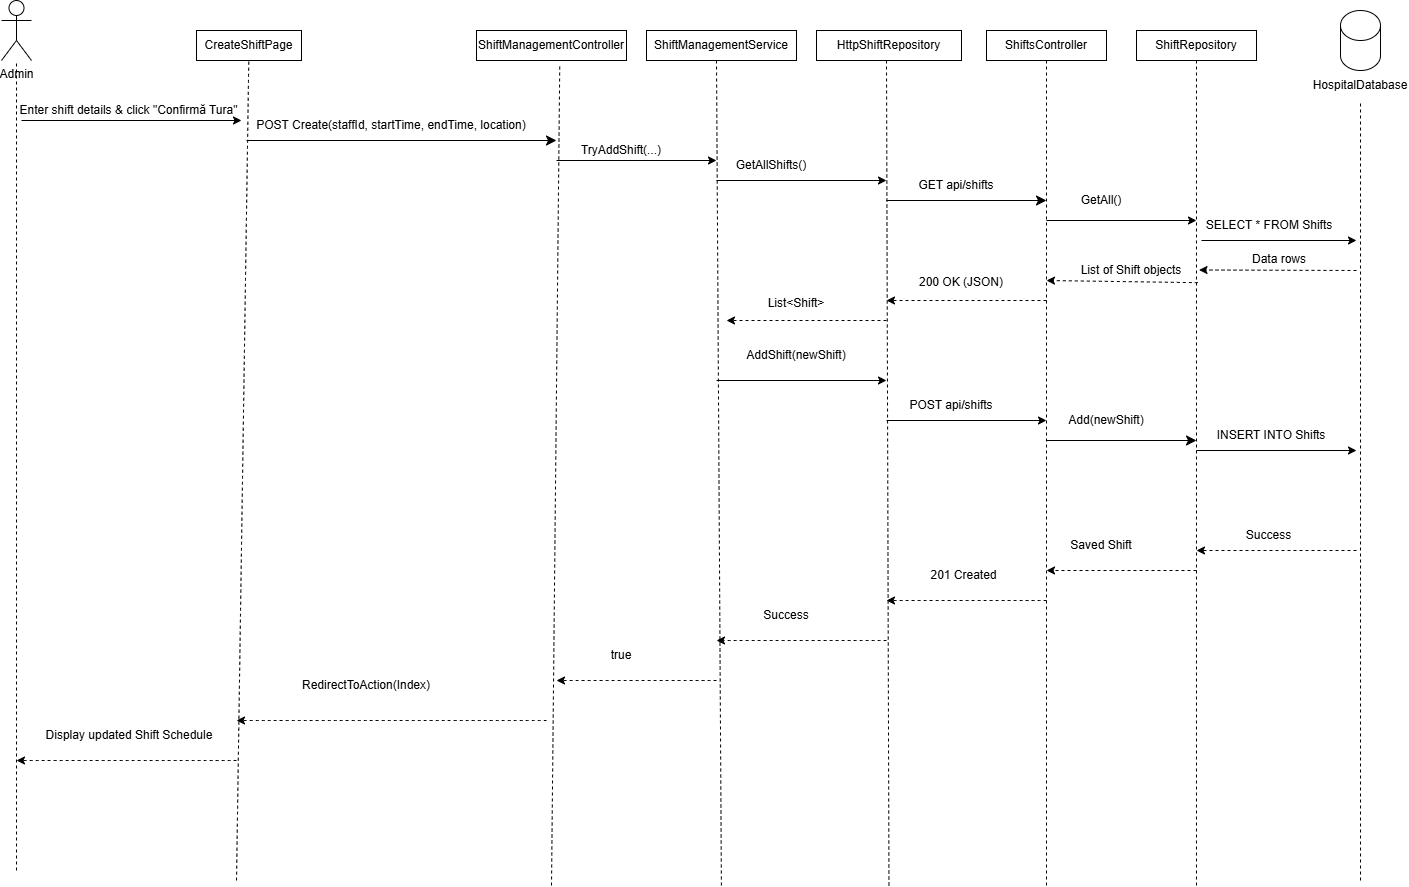

The diagram above was exported from draw.io. Its source (the exported page's mxGraphModel, read from the mxfile embedded in the PNG):
<mxGraphModel dx="1368" dy="936" grid="1" gridSize="10" guides="1" tooltips="1" connect="1" arrows="1" fold="1" page="1" pageScale="1" pageWidth="1169" pageHeight="827" math="0" shadow="0">
  <root>
    <mxCell id="0" />
    <mxCell id="1" parent="0" />
    <mxCell id="aHUp412M6PRE2zfl6nrA-1" parent="1" style="shape=umlActor;verticalLabelPosition=bottom;verticalAlign=top;html=1;outlineConnect=0;" value="Admin&lt;div&gt;&lt;br&gt;&lt;/div&gt;" vertex="1">
      <mxGeometry height="60" width="30" x="45" y="40" as="geometry" />
    </mxCell>
    <mxCell id="aHUp412M6PRE2zfl6nrA-2" edge="1" parent="1" style="endArrow=none;dashed=1;html=1;rounded=0;" target="aHUp412M6PRE2zfl6nrA-1" value="">
      <mxGeometry height="50" relative="1" width="50" as="geometry">
        <Array as="points" />
        <mxPoint x="60" y="910" as="sourcePoint" />
        <mxPoint x="100" y="140" as="targetPoint" />
      </mxGeometry>
    </mxCell>
    <mxCell id="aHUp412M6PRE2zfl6nrA-4" parent="1" style="rounded=0;whiteSpace=wrap;html=1;" value="ShiftManagementController" vertex="1">
      <mxGeometry height="30" width="150" x="520" y="70" as="geometry" />
    </mxCell>
    <mxCell id="aHUp412M6PRE2zfl6nrA-5" parent="1" style="rounded=0;whiteSpace=wrap;html=1;" value="ShiftManagementService" vertex="1">
      <mxGeometry height="30" width="150" x="690" y="70" as="geometry" />
    </mxCell>
    <mxCell id="aHUp412M6PRE2zfl6nrA-6" parent="1" style="rounded=0;whiteSpace=wrap;html=1;" value="HttpShiftRepository" vertex="1">
      <mxGeometry height="30" width="145" x="860" y="70" as="geometry" />
    </mxCell>
    <mxCell id="aHUp412M6PRE2zfl6nrA-7" parent="1" style="rounded=0;whiteSpace=wrap;html=1;" value="ShiftsController" vertex="1">
      <mxGeometry height="30" width="120" x="1030" y="70" as="geometry" />
    </mxCell>
    <mxCell id="aHUp412M6PRE2zfl6nrA-8" parent="1" style="rounded=0;whiteSpace=wrap;html=1;" value="ShiftRepository" vertex="1">
      <mxGeometry height="30" width="120" x="1180" y="70" as="geometry" />
    </mxCell>
    <mxCell id="aHUp412M6PRE2zfl6nrA-10" parent="1" style="shape=cylinder3;whiteSpace=wrap;html=1;boundedLbl=1;backgroundOutline=1;size=15;" value="" vertex="1">
      <mxGeometry height="60" width="40" x="1384" y="50" as="geometry" />
    </mxCell>
    <mxCell id="aHUp412M6PRE2zfl6nrA-13" edge="1" parent="1" style="endArrow=none;dashed=1;html=1;rounded=0;entryX=0.555;entryY=1.154;entryDx=0;entryDy=0;entryPerimeter=0;exitX=0.5;exitY=0;exitDx=0;exitDy=0;" target="aHUp412M6PRE2zfl6nrA-4" value="">
      <mxGeometry height="50" relative="1" width="50" as="geometry">
        <mxPoint x="595" y="925" as="sourcePoint" />
        <mxPoint x="600" y="120" as="targetPoint" />
      </mxGeometry>
    </mxCell>
    <mxCell id="aHUp412M6PRE2zfl6nrA-15" edge="1" parent="1" style="endArrow=classic;html=1;rounded=0;" value="">
      <mxGeometry height="50" relative="1" width="50" as="geometry">
        <mxPoint x="65" y="160" as="sourcePoint" />
        <mxPoint x="285" y="160" as="targetPoint" />
      </mxGeometry>
    </mxCell>
    <mxCell id="aHUp412M6PRE2zfl6nrA-18" edge="1" parent="1" style="endArrow=none;dashed=1;html=1;rounded=0;" value="">
      <mxGeometry height="50" relative="1" width="50" as="geometry">
        <mxPoint x="764.9107142857147" y="925" as="sourcePoint" />
        <mxPoint x="760" y="100" as="targetPoint" />
      </mxGeometry>
    </mxCell>
    <mxCell id="aHUp412M6PRE2zfl6nrA-19" edge="1" parent="1" style="endArrow=classic;html=1;rounded=0;" value="">
      <mxGeometry height="50" relative="1" width="50" as="geometry">
        <mxPoint x="600" y="200" as="sourcePoint" />
        <mxPoint x="760" y="200" as="targetPoint" />
      </mxGeometry>
    </mxCell>
    <mxCell id="aHUp412M6PRE2zfl6nrA-20" edge="1" parent="1" style="html=1;labelBackgroundColor=#ffffff;startArrow=none;startFill=0;startSize=6;endArrow=classic;endFill=1;endSize=6;jettySize=auto;orthogonalLoop=1;strokeWidth=1;dashed=1;fontSize=14;rounded=0;" value="">
      <mxGeometry height="60" relative="1" width="60" as="geometry">
        <mxPoint x="930" y="360" as="sourcePoint" />
        <mxPoint x="770" y="360" as="targetPoint" />
      </mxGeometry>
    </mxCell>
    <mxCell id="aHUp412M6PRE2zfl6nrA-22" edge="1" parent="1" style="endArrow=none;dashed=1;html=1;rounded=0;" value="">
      <mxGeometry height="50" relative="1" width="50" as="geometry">
        <mxPoint x="932.4553571428569" y="925" as="sourcePoint" />
        <mxPoint x="930" y="100" as="targetPoint" />
      </mxGeometry>
    </mxCell>
    <mxCell id="aHUp412M6PRE2zfl6nrA-23" edge="1" parent="1" style="endArrow=classic;html=1;rounded=0;" value="">
      <mxGeometry height="50" relative="1" width="50" as="geometry">
        <mxPoint x="760" y="420" as="sourcePoint" />
        <mxPoint x="930" y="420" as="targetPoint" />
      </mxGeometry>
    </mxCell>
    <mxCell id="aHUp412M6PRE2zfl6nrA-25" parent="1" style="text;html=1;whiteSpace=wrap;strokeColor=none;fillColor=none;align=center;verticalAlign=middle;rounded=0;" value="Enter shift details &amp;amp; click &quot;Confirmă Tura&quot;" vertex="1">
      <mxGeometry height="20" width="225" x="60" y="140" as="geometry" />
    </mxCell>
    <mxCell id="aHUp412M6PRE2zfl6nrA-26" parent="1" style="text;html=1;whiteSpace=wrap;strokeColor=none;fillColor=none;align=center;verticalAlign=middle;rounded=0;" value="TryAddShift(...)" vertex="1">
      <mxGeometry height="20" width="130" x="600" y="180" as="geometry" />
    </mxCell>
    <mxCell id="aHUp412M6PRE2zfl6nrA-32" parent="1" style="text;html=1;whiteSpace=wrap;strokeColor=none;fillColor=none;align=center;verticalAlign=middle;rounded=0;" value="HospitalDatabase" vertex="1">
      <mxGeometry height="30" width="70" x="1369" y="110" as="geometry" />
    </mxCell>
    <mxCell id="aHUp412M6PRE2zfl6nrA-34" edge="1" parent="1" style="endArrow=none;dashed=1;html=1;rounded=0;" value="">
      <mxGeometry height="50" relative="1" width="50" as="geometry">
        <mxPoint x="1090" y="925" as="sourcePoint" />
        <mxPoint x="1090" y="100" as="targetPoint" />
      </mxGeometry>
    </mxCell>
    <mxCell id="aHUp412M6PRE2zfl6nrA-35" edge="1" parent="1" style="endArrow=none;dashed=1;html=1;rounded=0;entryX=0.5;entryY=1;entryDx=0;entryDy=0;" target="aHUp412M6PRE2zfl6nrA-8" value="">
      <mxGeometry height="50" relative="1" width="50" as="geometry">
        <mxPoint x="1240" y="925" as="sourcePoint" />
        <mxPoint x="1240" y="430" as="targetPoint" />
      </mxGeometry>
    </mxCell>
    <mxCell id="aHUp412M6PRE2zfl6nrA-37" edge="1" parent="1" style="endArrow=none;dashed=1;html=1;rounded=0;entryX=0.5;entryY=1;entryDx=0;entryDy=0;exitX=0.5;exitY=0;exitDx=0;exitDy=0;exitPerimeter=0;" target="aHUp412M6PRE2zfl6nrA-32" value="">
      <mxGeometry height="50" relative="1" width="50" as="geometry">
        <mxPoint x="1404" y="920" as="sourcePoint" />
        <mxPoint x="1414" y="240" as="targetPoint" />
      </mxGeometry>
    </mxCell>
    <mxCell id="aHUp412M6PRE2zfl6nrA-38" edge="1" parent="1" style="endArrow=classic;html=1;rounded=0;" value="">
      <mxGeometry height="50" relative="1" width="50" as="geometry">
        <mxPoint x="760" y="220" as="sourcePoint" />
        <mxPoint x="930" y="220" as="targetPoint" />
      </mxGeometry>
    </mxCell>
    <mxCell id="aHUp412M6PRE2zfl6nrA-39" parent="1" style="text;html=1;whiteSpace=wrap;strokeColor=none;fillColor=none;align=center;verticalAlign=middle;rounded=0;" value="GetAllShifts()" vertex="1">
      <mxGeometry height="10" width="60" x="785" y="200" as="geometry" />
    </mxCell>
    <mxCell id="aHUp412M6PRE2zfl6nrA-40" edge="1" parent="1" style="endArrow=classic;html=1;rounded=0;" value="">
      <mxGeometry height="50" relative="1" width="50" as="geometry">
        <mxPoint x="1090" y="260" as="sourcePoint" />
        <mxPoint x="1240" y="260" as="targetPoint" />
      </mxGeometry>
    </mxCell>
    <mxCell id="aHUp412M6PRE2zfl6nrA-41" parent="1" style="text;html=1;whiteSpace=wrap;strokeColor=none;fillColor=none;align=center;verticalAlign=middle;rounded=0;" value="GetAll()" vertex="1">
      <mxGeometry height="20" width="110" x="1090" y="230" as="geometry" />
    </mxCell>
    <mxCell id="aHUp412M6PRE2zfl6nrA-42" edge="1" parent="1" style="endArrow=classic;html=1;rounded=0;" value="">
      <mxGeometry height="50" relative="1" width="50" as="geometry">
        <mxPoint x="1245" y="280" as="sourcePoint" />
        <mxPoint x="1400" y="280" as="targetPoint" />
      </mxGeometry>
    </mxCell>
    <mxCell id="aHUp412M6PRE2zfl6nrA-43" parent="1" style="text;html=1;whiteSpace=wrap;strokeColor=none;fillColor=none;align=center;verticalAlign=middle;rounded=0;" value="SELECT * FROM Shifts" vertex="1">
      <mxGeometry height="20" width="140" x="1242.5" y="254.52" as="geometry" />
    </mxCell>
    <mxCell id="aHUp412M6PRE2zfl6nrA-44" edge="1" parent="1" style="html=1;labelBackgroundColor=#ffffff;startArrow=none;startFill=0;startSize=6;endArrow=classic;endFill=1;endSize=6;jettySize=auto;orthogonalLoop=1;strokeWidth=1;dashed=1;fontSize=14;rounded=0;" value="">
      <mxGeometry height="60" relative="1" width="60" as="geometry">
        <mxPoint x="1400" y="310" as="sourcePoint" />
        <mxPoint x="1242.5" y="309.49" as="targetPoint" />
      </mxGeometry>
    </mxCell>
    <mxCell id="aHUp412M6PRE2zfl6nrA-45" parent="1" style="text;html=1;whiteSpace=wrap;strokeColor=none;fillColor=none;align=center;verticalAlign=middle;rounded=0;" value="Data rows" vertex="1">
      <mxGeometry height="20" width="60" x="1292.5" y="289.49" as="geometry" />
    </mxCell>
    <mxCell id="aHUp412M6PRE2zfl6nrA-46" edge="1" parent="1" source="aHUp412M6PRE2zfl6nrA-47" style="html=1;labelBackgroundColor=#ffffff;startArrow=none;startFill=0;startSize=6;endArrow=classic;endFill=1;endSize=6;jettySize=auto;orthogonalLoop=1;strokeWidth=1;dashed=1;fontSize=14;rounded=0;exitX=0.942;exitY=1.108;exitDx=0;exitDy=0;exitPerimeter=0;" value="">
      <mxGeometry height="60" relative="1" width="60" as="geometry">
        <mxPoint x="1400" y="320" as="sourcePoint" />
        <mxPoint x="1090" y="320" as="targetPoint" />
      </mxGeometry>
    </mxCell>
    <mxCell id="aHUp412M6PRE2zfl6nrA-47" parent="1" style="text;html=1;whiteSpace=wrap;strokeColor=none;fillColor=none;align=center;verticalAlign=middle;rounded=0;" value="List of Shift objects" vertex="1">
      <mxGeometry height="20" width="150" x="1100" y="300" as="geometry" />
    </mxCell>
    <mxCell id="aHUp412M6PRE2zfl6nrA-48" edge="1" parent="1" style="html=1;labelBackgroundColor=#ffffff;startArrow=none;startFill=0;startSize=6;endArrow=classic;endFill=1;endSize=6;jettySize=auto;orthogonalLoop=1;strokeWidth=1;dashed=1;fontSize=14;rounded=0;" value="">
      <mxGeometry height="60" relative="1" width="60" as="geometry">
        <mxPoint x="1090" y="340" as="sourcePoint" />
        <mxPoint x="930" y="340" as="targetPoint" />
      </mxGeometry>
    </mxCell>
    <mxCell id="aHUp412M6PRE2zfl6nrA-49" parent="1" style="text;html=1;whiteSpace=wrap;strokeColor=none;fillColor=none;align=center;verticalAlign=middle;rounded=0;" value="200 OK (JSON)" vertex="1">
      <mxGeometry height="25" width="90" x="960" y="309.49" as="geometry" />
    </mxCell>
    <mxCell id="aHUp412M6PRE2zfl6nrA-50" parent="1" style="text;html=1;whiteSpace=wrap;strokeColor=none;fillColor=none;align=center;verticalAlign=middle;rounded=0;" value="List&amp;lt;Shift&amp;gt;" vertex="1">
      <mxGeometry height="25" width="60" x="810" y="330" as="geometry" />
    </mxCell>
    <mxCell id="aHUp412M6PRE2zfl6nrA-51" parent="1" style="text;html=1;whiteSpace=wrap;strokeColor=none;fillColor=none;align=center;verticalAlign=middle;rounded=0;" value="AddShift(newShift)" vertex="1">
      <mxGeometry height="30" width="220" x="730" y="380" as="geometry" />
    </mxCell>
    <mxCell id="aHUp412M6PRE2zfl6nrA-52" edge="1" parent="1" style="endArrow=classic;html=1;rounded=0;" value="">
      <mxGeometry height="50" relative="1" width="50" as="geometry">
        <mxPoint x="930" y="460" as="sourcePoint" />
        <mxPoint x="1090" y="460" as="targetPoint" />
      </mxGeometry>
    </mxCell>
    <mxCell id="aHUp412M6PRE2zfl6nrA-53" parent="1" style="text;html=1;whiteSpace=wrap;strokeColor=none;fillColor=none;align=center;verticalAlign=middle;rounded=0;" value="POST api/shifts" vertex="1">
      <mxGeometry height="30" width="90" x="950" y="430" as="geometry" />
    </mxCell>
    <mxCell id="aHUp412M6PRE2zfl6nrA-54" edge="1" parent="1" style="endArrow=classic;html=1;rounded=0;" value="">
      <mxGeometry height="50" relative="1" width="50" as="geometry">
        <mxPoint x="1240" y="490" as="sourcePoint" />
        <mxPoint x="1400" y="490" as="targetPoint" />
      </mxGeometry>
    </mxCell>
    <mxCell id="aHUp412M6PRE2zfl6nrA-55" parent="1" style="text;html=1;whiteSpace=wrap;strokeColor=none;fillColor=none;align=center;verticalAlign=middle;rounded=0;" value="INSERT INTO Shifts" vertex="1">
      <mxGeometry height="30" width="130" x="1250" y="460" as="geometry" />
    </mxCell>
    <mxCell id="aHUp412M6PRE2zfl6nrA-60" edge="1" parent="1" style="html=1;labelBackgroundColor=#ffffff;startArrow=none;startFill=0;startSize=6;endArrow=classic;endFill=1;endSize=6;jettySize=auto;orthogonalLoop=1;strokeWidth=1;dashed=1;fontSize=14;rounded=0;" value="">
      <mxGeometry height="60" relative="1" width="60" as="geometry">
        <mxPoint x="1400" y="590" as="sourcePoint" />
        <mxPoint x="1240" y="590" as="targetPoint" />
      </mxGeometry>
    </mxCell>
    <mxCell id="aHUp412M6PRE2zfl6nrA-61" parent="1" style="text;html=1;whiteSpace=wrap;strokeColor=none;fillColor=none;align=center;verticalAlign=middle;rounded=0;" value="Success" vertex="1">
      <mxGeometry height="30" width="125" x="1250" y="560" as="geometry" />
    </mxCell>
    <mxCell id="aHUp412M6PRE2zfl6nrA-62" edge="1" parent="1" style="html=1;labelBackgroundColor=#ffffff;startArrow=none;startFill=0;startSize=6;endArrow=classic;endFill=1;endSize=6;jettySize=auto;orthogonalLoop=1;strokeWidth=1;dashed=1;fontSize=14;rounded=0;" value="">
      <mxGeometry height="60" relative="1" width="60" as="geometry">
        <mxPoint x="1240" y="610" as="sourcePoint" />
        <mxPoint x="1090" y="610" as="targetPoint" />
      </mxGeometry>
    </mxCell>
    <mxCell id="aHUp412M6PRE2zfl6nrA-63" parent="1" style="text;html=1;whiteSpace=wrap;strokeColor=none;fillColor=none;align=center;verticalAlign=middle;rounded=0;" value="Saved Shift" vertex="1">
      <mxGeometry height="30" width="70" x="1110" y="570" as="geometry" />
    </mxCell>
    <mxCell id="bsheELTDzbIsFwXGFNnx-1" parent="1" style="rounded=0;whiteSpace=wrap;html=1;" value="CreateShiftPage" vertex="1">
      <mxGeometry height="30" width="105" x="240" y="70" as="geometry" />
    </mxCell>
    <mxCell id="bsheELTDzbIsFwXGFNnx-2" edge="1" parent="1" style="endArrow=none;dashed=1;html=1;rounded=0;fontSize=12;startSize=8;endSize=8;curved=1;" target="bsheELTDzbIsFwXGFNnx-1" value="">
      <mxGeometry height="50" relative="1" width="50" as="geometry">
        <mxPoint x="280" y="920" as="sourcePoint" />
        <mxPoint x="320" y="100" as="targetPoint" />
      </mxGeometry>
    </mxCell>
    <mxCell id="bsheELTDzbIsFwXGFNnx-3" edge="1" parent="1" source="bsheELTDzbIsFwXGFNnx-4" style="endArrow=classic;html=1;rounded=0;fontSize=12;startSize=8;endSize=8;curved=1;entryX=0;entryY=0;entryDx=0;entryDy=0;exitX=0;exitY=1;exitDx=0;exitDy=0;" target="aHUp412M6PRE2zfl6nrA-26" value="">
      <mxGeometry height="50" relative="1" width="50" as="geometry">
        <mxPoint x="280" y="180" as="sourcePoint" />
        <mxPoint x="370" y="130" as="targetPoint" />
      </mxGeometry>
    </mxCell>
    <mxCell id="bsheELTDzbIsFwXGFNnx-4" parent="1" style="text;html=1;whiteSpace=wrap;strokeColor=none;fillColor=none;align=center;verticalAlign=middle;rounded=0;" value="POST Create(staffId, startTime, endTime, location)" vertex="1">
      <mxGeometry height="30" width="290" x="290" y="150" as="geometry" />
    </mxCell>
    <mxCell id="bsheELTDzbIsFwXGFNnx-5" edge="1" parent="1" style="endArrow=classic;html=1;rounded=0;fontSize=12;startSize=8;endSize=8;curved=1;" value="">
      <mxGeometry height="50" relative="1" width="50" as="geometry">
        <mxPoint x="930" y="240" as="sourcePoint" />
        <mxPoint x="1090" y="240" as="targetPoint" />
      </mxGeometry>
    </mxCell>
    <mxCell id="bsheELTDzbIsFwXGFNnx-6" parent="1" style="text;html=1;whiteSpace=wrap;strokeColor=none;fillColor=none;align=center;verticalAlign=middle;rounded=0;" value="GET api/shifts" vertex="1">
      <mxGeometry height="30" width="100" x="950" y="210" as="geometry" />
    </mxCell>
    <mxCell id="bsheELTDzbIsFwXGFNnx-7" edge="1" parent="1" style="endArrow=classic;html=1;rounded=0;fontSize=12;startSize=8;endSize=8;curved=1;" value="">
      <mxGeometry height="50" relative="1" width="50" as="geometry">
        <mxPoint x="1090" y="480" as="sourcePoint" />
        <mxPoint x="1240" y="480" as="targetPoint" />
      </mxGeometry>
    </mxCell>
    <mxCell id="bsheELTDzbIsFwXGFNnx-8" parent="1" style="text;html=1;whiteSpace=wrap;strokeColor=none;fillColor=none;align=center;verticalAlign=middle;rounded=0;" value="Add(newShift)" vertex="1">
      <mxGeometry height="30" width="60" x="1120" y="445" as="geometry" />
    </mxCell>
    <mxCell id="bsheELTDzbIsFwXGFNnx-9" edge="1" parent="1" style="html=1;labelBackgroundColor=#ffffff;startArrow=none;startFill=0;startSize=6;endArrow=classic;endFill=1;endSize=6;jettySize=auto;orthogonalLoop=1;strokeWidth=1;dashed=1;fontSize=14;rounded=0;curved=1;" value="">
      <mxGeometry height="60" relative="1" width="60" as="geometry">
        <mxPoint x="1090" y="640" as="sourcePoint" />
        <mxPoint x="930" y="640" as="targetPoint" />
      </mxGeometry>
    </mxCell>
    <mxCell id="bsheELTDzbIsFwXGFNnx-10" parent="1" style="text;html=1;whiteSpace=wrap;strokeColor=none;fillColor=none;align=center;verticalAlign=middle;rounded=0;" value="201 Created" vertex="1">
      <mxGeometry height="30" width="85" x="965" y="600" as="geometry" />
    </mxCell>
    <mxCell id="bsheELTDzbIsFwXGFNnx-11" edge="1" parent="1" style="html=1;labelBackgroundColor=#ffffff;startArrow=none;startFill=0;startSize=6;endArrow=classic;endFill=1;endSize=6;jettySize=auto;orthogonalLoop=1;strokeWidth=1;dashed=1;fontSize=14;rounded=0;curved=1;" value="">
      <mxGeometry height="60" relative="1" width="60" as="geometry">
        <mxPoint x="930" y="680" as="sourcePoint" />
        <mxPoint x="760" y="680" as="targetPoint" />
      </mxGeometry>
    </mxCell>
    <mxCell id="bsheELTDzbIsFwXGFNnx-12" parent="1" style="text;html=1;whiteSpace=wrap;strokeColor=none;fillColor=none;align=center;verticalAlign=middle;rounded=0;" value="Success" vertex="1">
      <mxGeometry height="30" width="60" x="800" y="640" as="geometry" />
    </mxCell>
    <mxCell id="bsheELTDzbIsFwXGFNnx-13" edge="1" parent="1" style="html=1;labelBackgroundColor=#ffffff;startArrow=none;startFill=0;startSize=6;endArrow=classic;endFill=1;endSize=6;jettySize=auto;orthogonalLoop=1;strokeWidth=1;dashed=1;fontSize=14;rounded=0;curved=1;" value="">
      <mxGeometry height="60" relative="1" width="60" as="geometry">
        <mxPoint x="760" y="720" as="sourcePoint" />
        <mxPoint x="600" y="720" as="targetPoint" />
      </mxGeometry>
    </mxCell>
    <mxCell id="bsheELTDzbIsFwXGFNnx-14" parent="1" style="text;html=1;whiteSpace=wrap;strokeColor=none;fillColor=none;align=center;verticalAlign=middle;rounded=0;" value="true" vertex="1">
      <mxGeometry height="30" width="60" x="635" y="680" as="geometry" />
    </mxCell>
    <mxCell id="bsheELTDzbIsFwXGFNnx-15" edge="1" parent="1" style="html=1;labelBackgroundColor=#ffffff;startArrow=none;startFill=0;startSize=6;endArrow=classic;endFill=1;endSize=6;jettySize=auto;orthogonalLoop=1;strokeWidth=1;dashed=1;fontSize=14;rounded=0;curved=1;" value="">
      <mxGeometry height="60" relative="1" width="60" as="geometry">
        <mxPoint x="590" y="760" as="sourcePoint" />
        <mxPoint x="280" y="760" as="targetPoint" />
      </mxGeometry>
    </mxCell>
    <mxCell id="bsheELTDzbIsFwXGFNnx-16" parent="1" style="text;html=1;whiteSpace=wrap;strokeColor=none;fillColor=none;align=center;verticalAlign=middle;rounded=0;" value="RedirectToAction(Index)" vertex="1">
      <mxGeometry height="30" width="60" x="380" y="710" as="geometry" />
    </mxCell>
    <mxCell id="bsheELTDzbIsFwXGFNnx-17" edge="1" parent="1" style="html=1;labelBackgroundColor=#ffffff;startArrow=none;startFill=0;startSize=6;endArrow=classic;endFill=1;endSize=6;jettySize=auto;orthogonalLoop=1;strokeWidth=1;dashed=1;fontSize=14;rounded=0;curved=1;" value="">
      <mxGeometry height="60" relative="1" width="60" as="geometry">
        <mxPoint x="280" y="800" as="sourcePoint" />
        <mxPoint x="60" y="800" as="targetPoint" />
      </mxGeometry>
    </mxCell>
    <mxCell id="bsheELTDzbIsFwXGFNnx-18" parent="1" style="text;html=1;whiteSpace=wrap;strokeColor=none;fillColor=none;align=center;verticalAlign=middle;rounded=0;" value="Display updated Shift Schedule" vertex="1">
      <mxGeometry height="30" width="190" x="77.5" y="760" as="geometry" />
    </mxCell>
  </root>
</mxGraphModel>